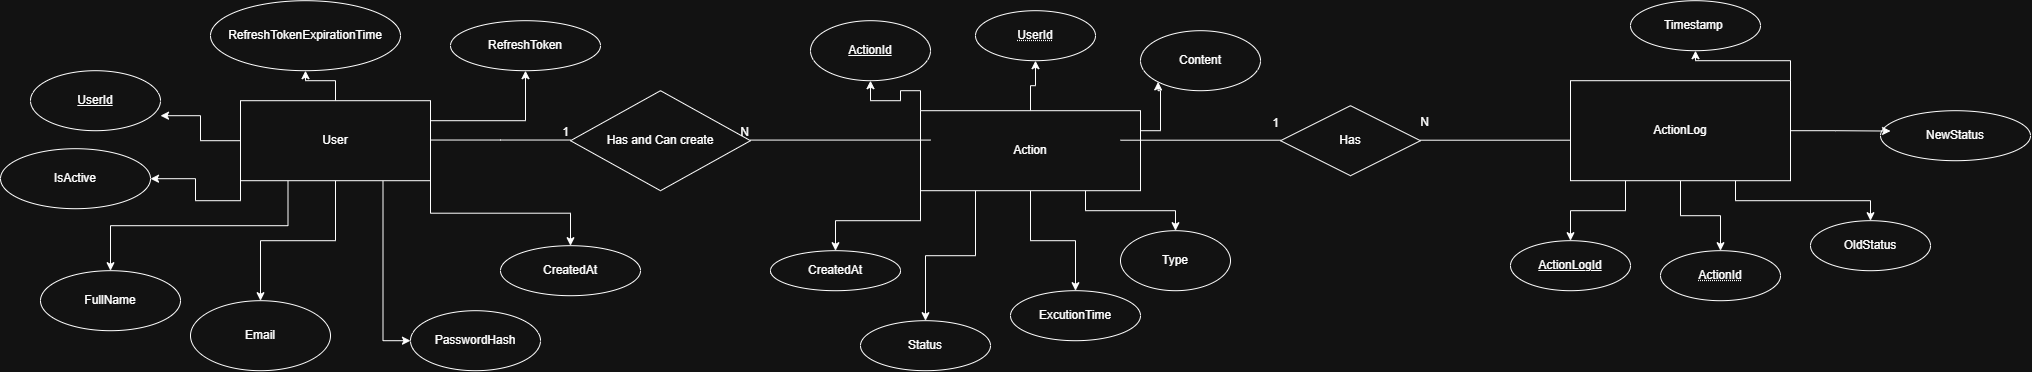

The diagram above was exported from draw.io. Its source (the exported page's mxGraphModel, read from the mxfile embedded in the PNG):
<mxGraphModel dx="2138" dy="713" grid="1" gridSize="10" guides="1" tooltips="1" connect="1" arrows="1" fold="1" page="1" pageScale="1" pageWidth="850" pageHeight="1100" math="0" shadow="0" extFonts="Permanent Marker^https://fonts.googleapis.com/css?family=Permanent+Marker">
  <root>
    <mxCell id="0" />
    <mxCell id="1" parent="0" />
    <mxCell id="g7Pk2GAB0M5MlTAktDPB-11" edge="1" parent="1" source="g7Pk2GAB0M5MlTAktDPB-1" style="edgeStyle=orthogonalEdgeStyle;rounded=0;orthogonalLoop=1;jettySize=auto;html=1;exitX=0.25;exitY=1;exitDx=0;exitDy=0;entryX=0.5;entryY=0;entryDx=0;entryDy=0;" target="g7Pk2GAB0M5MlTAktDPB-4">
      <mxGeometry relative="1" as="geometry" />
    </mxCell>
    <mxCell id="g7Pk2GAB0M5MlTAktDPB-16" edge="1" parent="1" source="g7Pk2GAB0M5MlTAktDPB-1" style="edgeStyle=orthogonalEdgeStyle;rounded=0;orthogonalLoop=1;jettySize=auto;html=1;exitX=0.5;exitY=1;exitDx=0;exitDy=0;entryX=0.5;entryY=0;entryDx=0;entryDy=0;" target="g7Pk2GAB0M5MlTAktDPB-5">
      <mxGeometry relative="1" as="geometry" />
    </mxCell>
    <mxCell id="g7Pk2GAB0M5MlTAktDPB-19" edge="1" parent="1" source="g7Pk2GAB0M5MlTAktDPB-1" style="edgeStyle=orthogonalEdgeStyle;rounded=0;orthogonalLoop=1;jettySize=auto;html=1;exitX=0.75;exitY=1;exitDx=0;exitDy=0;entryX=0;entryY=0.5;entryDx=0;entryDy=0;" target="g7Pk2GAB0M5MlTAktDPB-18">
      <mxGeometry relative="1" as="geometry" />
    </mxCell>
    <mxCell id="g7Pk2GAB0M5MlTAktDPB-22" edge="1" parent="1" source="g7Pk2GAB0M5MlTAktDPB-1" style="edgeStyle=orthogonalEdgeStyle;rounded=0;orthogonalLoop=1;jettySize=auto;html=1;exitX=1;exitY=1;exitDx=0;exitDy=0;" target="g7Pk2GAB0M5MlTAktDPB-21">
      <mxGeometry relative="1" as="geometry" />
    </mxCell>
    <mxCell id="g7Pk2GAB0M5MlTAktDPB-24" edge="1" parent="1" source="g7Pk2GAB0M5MlTAktDPB-1" style="edgeStyle=orthogonalEdgeStyle;rounded=0;orthogonalLoop=1;jettySize=auto;html=1;exitX=1;exitY=0.25;exitDx=0;exitDy=0;" target="g7Pk2GAB0M5MlTAktDPB-23">
      <mxGeometry relative="1" as="geometry" />
    </mxCell>
    <mxCell id="g7Pk2GAB0M5MlTAktDPB-30" edge="1" parent="1" source="g7Pk2GAB0M5MlTAktDPB-1" style="edgeStyle=orthogonalEdgeStyle;rounded=0;orthogonalLoop=1;jettySize=auto;html=1;exitX=0.5;exitY=0;exitDx=0;exitDy=0;entryX=0.5;entryY=1;entryDx=0;entryDy=0;" target="g7Pk2GAB0M5MlTAktDPB-25">
      <mxGeometry relative="1" as="geometry" />
    </mxCell>
    <mxCell id="Xgd0Q4lk5Q-ppU8cp3s9-6" edge="1" parent="1" source="g7Pk2GAB0M5MlTAktDPB-1" style="edgeStyle=orthogonalEdgeStyle;rounded=0;orthogonalLoop=1;jettySize=auto;html=1;exitX=0;exitY=1;exitDx=0;exitDy=0;entryX=1;entryY=0.5;entryDx=0;entryDy=0;" target="Xgd0Q4lk5Q-ppU8cp3s9-5">
      <mxGeometry relative="1" as="geometry" />
    </mxCell>
    <mxCell id="g7Pk2GAB0M5MlTAktDPB-1" parent="1" style="whiteSpace=wrap;html=1;align=center;" value="User" vertex="1">
      <mxGeometry height="80" width="190" x="130" y="140" as="geometry" />
    </mxCell>
    <mxCell id="g7Pk2GAB0M5MlTAktDPB-2" parent="1" style="ellipse;whiteSpace=wrap;html=1;align=center;fontStyle=4;" value="UserId" vertex="1">
      <mxGeometry height="60" width="130" x="-80" y="110" as="geometry" />
    </mxCell>
    <mxCell id="g7Pk2GAB0M5MlTAktDPB-4" parent="1" style="ellipse;whiteSpace=wrap;html=1;align=center;" value="FullName" vertex="1">
      <mxGeometry height="60" width="140" x="-70" y="310" as="geometry" />
    </mxCell>
    <mxCell id="g7Pk2GAB0M5MlTAktDPB-5" parent="1" style="ellipse;whiteSpace=wrap;html=1;align=center;" value="Email" vertex="1">
      <mxGeometry height="70" width="140" x="80" y="340" as="geometry" />
    </mxCell>
    <mxCell id="g7Pk2GAB0M5MlTAktDPB-18" parent="1" style="ellipse;whiteSpace=wrap;html=1;align=center;" value="PasswordHash" vertex="1">
      <mxGeometry height="60" width="130" x="300" y="350" as="geometry" />
    </mxCell>
    <mxCell id="g7Pk2GAB0M5MlTAktDPB-21" parent="1" style="ellipse;whiteSpace=wrap;html=1;align=center;" value="CreatedAt" vertex="1">
      <mxGeometry height="50" width="140" x="390" y="285" as="geometry" />
    </mxCell>
    <mxCell id="g7Pk2GAB0M5MlTAktDPB-23" parent="1" style="ellipse;whiteSpace=wrap;html=1;align=center;" value="RefreshToken" vertex="1">
      <mxGeometry height="50" width="150" x="340" y="60" as="geometry" />
    </mxCell>
    <mxCell id="g7Pk2GAB0M5MlTAktDPB-25" parent="1" style="ellipse;whiteSpace=wrap;html=1;align=center;" value="RefreshTokenExpirationTime" vertex="1">
      <mxGeometry height="70" width="190" x="100" y="40" as="geometry" />
    </mxCell>
    <mxCell id="g7Pk2GAB0M5MlTAktDPB-31" edge="1" parent="1" source="g7Pk2GAB0M5MlTAktDPB-1" style="edgeStyle=orthogonalEdgeStyle;rounded=0;orthogonalLoop=1;jettySize=auto;html=1;exitX=0;exitY=0.5;exitDx=0;exitDy=0;entryX=1;entryY=0.75;entryDx=0;entryDy=0;entryPerimeter=0;" target="g7Pk2GAB0M5MlTAktDPB-2">
      <mxGeometry relative="1" as="geometry" />
    </mxCell>
    <mxCell id="g7Pk2GAB0M5MlTAktDPB-42" edge="1" parent="1" source="g7Pk2GAB0M5MlTAktDPB-32" style="edgeStyle=orthogonalEdgeStyle;rounded=0;orthogonalLoop=1;jettySize=auto;html=1;exitX=0;exitY=1;exitDx=0;exitDy=0;entryX=0.5;entryY=0;entryDx=0;entryDy=0;" target="g7Pk2GAB0M5MlTAktDPB-41">
      <mxGeometry relative="1" as="geometry" />
    </mxCell>
    <mxCell id="g7Pk2GAB0M5MlTAktDPB-44" edge="1" parent="1" source="g7Pk2GAB0M5MlTAktDPB-32" style="edgeStyle=orthogonalEdgeStyle;rounded=0;orthogonalLoop=1;jettySize=auto;html=1;exitX=0.5;exitY=1;exitDx=0;exitDy=0;entryX=0.5;entryY=0;entryDx=0;entryDy=0;" target="g7Pk2GAB0M5MlTAktDPB-43">
      <mxGeometry relative="1" as="geometry" />
    </mxCell>
    <mxCell id="g7Pk2GAB0M5MlTAktDPB-46" edge="1" parent="1" source="g7Pk2GAB0M5MlTAktDPB-32" style="edgeStyle=orthogonalEdgeStyle;rounded=0;orthogonalLoop=1;jettySize=auto;html=1;exitX=0.75;exitY=1;exitDx=0;exitDy=0;entryX=0.5;entryY=0;entryDx=0;entryDy=0;" target="g7Pk2GAB0M5MlTAktDPB-45">
      <mxGeometry relative="1" as="geometry" />
    </mxCell>
    <mxCell id="g7Pk2GAB0M5MlTAktDPB-48" edge="1" parent="1" source="g7Pk2GAB0M5MlTAktDPB-32" style="edgeStyle=orthogonalEdgeStyle;rounded=0;orthogonalLoop=1;jettySize=auto;html=1;exitX=0;exitY=0;exitDx=0;exitDy=0;entryX=0.5;entryY=1;entryDx=0;entryDy=0;" target="g7Pk2GAB0M5MlTAktDPB-47">
      <mxGeometry relative="1" as="geometry" />
    </mxCell>
    <mxCell id="g7Pk2GAB0M5MlTAktDPB-51" edge="1" parent="1" source="g7Pk2GAB0M5MlTAktDPB-32" style="edgeStyle=orthogonalEdgeStyle;rounded=0;orthogonalLoop=1;jettySize=auto;html=1;" target="g7Pk2GAB0M5MlTAktDPB-49" value="">
      <mxGeometry relative="1" as="geometry" />
    </mxCell>
    <mxCell id="g7Pk2GAB0M5MlTAktDPB-53" edge="1" parent="1" source="g7Pk2GAB0M5MlTAktDPB-32" style="edgeStyle=orthogonalEdgeStyle;rounded=0;orthogonalLoop=1;jettySize=auto;html=1;exitX=1;exitY=0.25;exitDx=0;exitDy=0;entryX=0;entryY=1;entryDx=0;entryDy=0;" target="g7Pk2GAB0M5MlTAktDPB-52">
      <mxGeometry relative="1" as="geometry" />
    </mxCell>
    <mxCell id="Xgd0Q4lk5Q-ppU8cp3s9-4" edge="1" parent="1" source="g7Pk2GAB0M5MlTAktDPB-32" style="edgeStyle=orthogonalEdgeStyle;rounded=0;orthogonalLoop=1;jettySize=auto;html=1;exitX=0.25;exitY=1;exitDx=0;exitDy=0;entryX=0.5;entryY=0;entryDx=0;entryDy=0;" target="Xgd0Q4lk5Q-ppU8cp3s9-1">
      <mxGeometry relative="1" as="geometry" />
    </mxCell>
    <mxCell id="g7Pk2GAB0M5MlTAktDPB-32" parent="1" style="whiteSpace=wrap;html=1;align=center;" value="Action" vertex="1">
      <mxGeometry height="80" width="220" x="810" y="150" as="geometry" />
    </mxCell>
    <mxCell id="g7Pk2GAB0M5MlTAktDPB-33" parent="1" style="shape=rhombus;perimeter=rhombusPerimeter;whiteSpace=wrap;html=1;align=center;" value="Has and Can create" vertex="1">
      <mxGeometry height="100" width="180" x="460" y="130" as="geometry" />
    </mxCell>
    <mxCell id="g7Pk2GAB0M5MlTAktDPB-37" edge="1" parent="1" style="endArrow=none;html=1;rounded=0;" value="">
      <mxGeometry relative="1" as="geometry">
        <Array as="points">
          <mxPoint x="390" y="179.32999999999998" />
        </Array>
        <mxPoint x="320" y="179.32999999999998" as="sourcePoint" />
        <mxPoint x="460" y="179.32999999999998" as="targetPoint" />
      </mxGeometry>
    </mxCell>
    <mxCell id="g7Pk2GAB0M5MlTAktDPB-38" connectable="0" parent="g7Pk2GAB0M5MlTAktDPB-37" style="resizable=0;html=1;whiteSpace=wrap;align=right;verticalAlign=bottom;" value="1" vertex="1">
      <mxGeometry relative="1" x="1" as="geometry" />
    </mxCell>
    <mxCell id="g7Pk2GAB0M5MlTAktDPB-39" edge="1" parent="1" style="endArrow=none;html=1;rounded=0;" value="">
      <mxGeometry relative="1" as="geometry">
        <mxPoint x="820" y="179.38000000000002" as="sourcePoint" />
        <mxPoint x="640" y="179.38000000000002" as="targetPoint" />
      </mxGeometry>
    </mxCell>
    <mxCell id="g7Pk2GAB0M5MlTAktDPB-40" connectable="0" parent="g7Pk2GAB0M5MlTAktDPB-39" style="resizable=0;html=1;whiteSpace=wrap;align=right;verticalAlign=bottom;" value="N" vertex="1">
      <mxGeometry relative="1" x="1" as="geometry" />
    </mxCell>
    <mxCell id="g7Pk2GAB0M5MlTAktDPB-41" parent="1" style="ellipse;whiteSpace=wrap;html=1;align=center;" value="CreatedAt" vertex="1">
      <mxGeometry height="40" width="130" x="660" y="290" as="geometry" />
    </mxCell>
    <mxCell id="g7Pk2GAB0M5MlTAktDPB-43" parent="1" style="ellipse;whiteSpace=wrap;html=1;align=center;" value="ExcutionTime" vertex="1">
      <mxGeometry height="50" width="130" x="900" y="330" as="geometry" />
    </mxCell>
    <mxCell id="g7Pk2GAB0M5MlTAktDPB-45" parent="1" style="ellipse;whiteSpace=wrap;html=1;align=center;" value="Type" vertex="1">
      <mxGeometry height="60" width="110" x="1010" y="270" as="geometry" />
    </mxCell>
    <mxCell id="g7Pk2GAB0M5MlTAktDPB-47" parent="1" style="ellipse;whiteSpace=wrap;html=1;align=center;fontStyle=4;" value="ActionId" vertex="1">
      <mxGeometry height="60" width="120" x="700" y="60" as="geometry" />
    </mxCell>
    <mxCell id="g7Pk2GAB0M5MlTAktDPB-49" parent="1" style="ellipse;whiteSpace=wrap;html=1;align=center;fontStyle=20;" value="UserId" vertex="1">
      <mxGeometry height="50" width="120" x="865" y="50" as="geometry" />
    </mxCell>
    <mxCell id="g7Pk2GAB0M5MlTAktDPB-52" parent="1" style="ellipse;whiteSpace=wrap;html=1;align=center;" value="Content" vertex="1">
      <mxGeometry height="60" width="120" x="1030" y="70" as="geometry" />
    </mxCell>
    <mxCell id="g7Pk2GAB0M5MlTAktDPB-54" parent="1" style="shape=rhombus;perimeter=rhombusPerimeter;whiteSpace=wrap;html=1;align=center;" value="Has" vertex="1">
      <mxGeometry height="70" width="140" x="1170" y="145" as="geometry" />
    </mxCell>
    <mxCell id="g7Pk2GAB0M5MlTAktDPB-57" edge="1" parent="1" style="endArrow=none;html=1;rounded=0;" value="">
      <mxGeometry relative="1" as="geometry">
        <mxPoint x="1010" y="179.5" as="sourcePoint" />
        <mxPoint x="1170" y="179.5" as="targetPoint" />
      </mxGeometry>
    </mxCell>
    <mxCell id="g7Pk2GAB0M5MlTAktDPB-58" connectable="0" parent="g7Pk2GAB0M5MlTAktDPB-57" style="resizable=0;html=1;whiteSpace=wrap;align=right;verticalAlign=bottom;" value="1" vertex="1">
      <mxGeometry relative="1" x="1" as="geometry">
        <mxPoint y="-9" as="offset" />
      </mxGeometry>
    </mxCell>
    <mxCell id="g7Pk2GAB0M5MlTAktDPB-67" edge="1" parent="1" style="endArrow=none;html=1;rounded=0;" value="">
      <mxGeometry relative="1" as="geometry">
        <mxPoint x="1310" y="179.5" as="sourcePoint" />
        <mxPoint x="1460" y="179.5" as="targetPoint" />
      </mxGeometry>
    </mxCell>
    <mxCell id="g7Pk2GAB0M5MlTAktDPB-68" connectable="0" parent="g7Pk2GAB0M5MlTAktDPB-67" style="resizable=0;html=1;whiteSpace=wrap;align=right;verticalAlign=bottom;" value="N" vertex="1">
      <mxGeometry relative="1" x="1" as="geometry">
        <mxPoint x="-140" y="-10" as="offset" />
      </mxGeometry>
    </mxCell>
    <mxCell id="g7Pk2GAB0M5MlTAktDPB-72" edge="1" parent="1" source="g7Pk2GAB0M5MlTAktDPB-70" style="edgeStyle=orthogonalEdgeStyle;rounded=0;orthogonalLoop=1;jettySize=auto;html=1;exitX=0.25;exitY=1;exitDx=0;exitDy=0;entryX=0.5;entryY=0;entryDx=0;entryDy=0;" target="g7Pk2GAB0M5MlTAktDPB-71">
      <mxGeometry relative="1" as="geometry" />
    </mxCell>
    <mxCell id="g7Pk2GAB0M5MlTAktDPB-75" edge="1" parent="1" source="g7Pk2GAB0M5MlTAktDPB-70" style="edgeStyle=orthogonalEdgeStyle;rounded=0;orthogonalLoop=1;jettySize=auto;html=1;exitX=0.5;exitY=1;exitDx=0;exitDy=0;entryX=0.5;entryY=0;entryDx=0;entryDy=0;" target="g7Pk2GAB0M5MlTAktDPB-74">
      <mxGeometry relative="1" as="geometry" />
    </mxCell>
    <mxCell id="g7Pk2GAB0M5MlTAktDPB-77" edge="1" parent="1" source="g7Pk2GAB0M5MlTAktDPB-70" style="edgeStyle=orthogonalEdgeStyle;rounded=0;orthogonalLoop=1;jettySize=auto;html=1;exitX=0.75;exitY=1;exitDx=0;exitDy=0;entryX=0.5;entryY=0;entryDx=0;entryDy=0;" target="g7Pk2GAB0M5MlTAktDPB-76">
      <mxGeometry relative="1" as="geometry" />
    </mxCell>
    <mxCell id="g7Pk2GAB0M5MlTAktDPB-81" edge="1" parent="1" source="g7Pk2GAB0M5MlTAktDPB-70" style="edgeStyle=orthogonalEdgeStyle;rounded=0;orthogonalLoop=1;jettySize=auto;html=1;exitX=1;exitY=0;exitDx=0;exitDy=0;" target="g7Pk2GAB0M5MlTAktDPB-80">
      <mxGeometry relative="1" as="geometry" />
    </mxCell>
    <mxCell id="g7Pk2GAB0M5MlTAktDPB-70" parent="1" style="whiteSpace=wrap;html=1;align=center;" value="ActionLog" vertex="1">
      <mxGeometry height="100" width="220" x="1460" y="120" as="geometry" />
    </mxCell>
    <mxCell id="g7Pk2GAB0M5MlTAktDPB-71" parent="1" style="ellipse;whiteSpace=wrap;html=1;align=center;fontStyle=4;" value="ActionLogId" vertex="1">
      <mxGeometry height="50" width="120" x="1400" y="280" as="geometry" />
    </mxCell>
    <mxCell id="g7Pk2GAB0M5MlTAktDPB-74" parent="1" style="ellipse;whiteSpace=wrap;html=1;align=center;fontStyle=20;" value="ActionId" vertex="1">
      <mxGeometry height="50" width="120" x="1550" y="290" as="geometry" />
    </mxCell>
    <mxCell id="g7Pk2GAB0M5MlTAktDPB-76" parent="1" style="ellipse;whiteSpace=wrap;html=1;align=center;" value="OldStatus" vertex="1">
      <mxGeometry height="50" width="120" x="1700" y="260" as="geometry" />
    </mxCell>
    <mxCell id="g7Pk2GAB0M5MlTAktDPB-78" parent="1" style="ellipse;whiteSpace=wrap;html=1;align=center;" value="NewStatus" vertex="1">
      <mxGeometry height="50" width="150" x="1770" y="150" as="geometry" />
    </mxCell>
    <mxCell id="g7Pk2GAB0M5MlTAktDPB-79" edge="1" parent="1" source="g7Pk2GAB0M5MlTAktDPB-70" style="edgeStyle=orthogonalEdgeStyle;rounded=0;orthogonalLoop=1;jettySize=auto;html=1;exitX=1;exitY=0.5;exitDx=0;exitDy=0;entryX=0.067;entryY=0.407;entryDx=0;entryDy=0;entryPerimeter=0;" target="g7Pk2GAB0M5MlTAktDPB-78">
      <mxGeometry relative="1" as="geometry" />
    </mxCell>
    <mxCell id="g7Pk2GAB0M5MlTAktDPB-80" parent="1" style="ellipse;whiteSpace=wrap;html=1;align=center;" value="Timestamp&amp;nbsp;" vertex="1">
      <mxGeometry height="50" width="130" x="1520" y="40" as="geometry" />
    </mxCell>
    <mxCell id="Xgd0Q4lk5Q-ppU8cp3s9-1" parent="1" style="ellipse;whiteSpace=wrap;html=1;align=center;" value="Status" vertex="1">
      <mxGeometry height="50" width="130" x="750" y="360" as="geometry" />
    </mxCell>
    <mxCell id="Xgd0Q4lk5Q-ppU8cp3s9-5" parent="1" style="ellipse;whiteSpace=wrap;html=1;align=center;" value="IsActive" vertex="1">
      <mxGeometry height="60" width="150" x="-110" y="188" as="geometry" />
    </mxCell>
  </root>
</mxGraphModel>